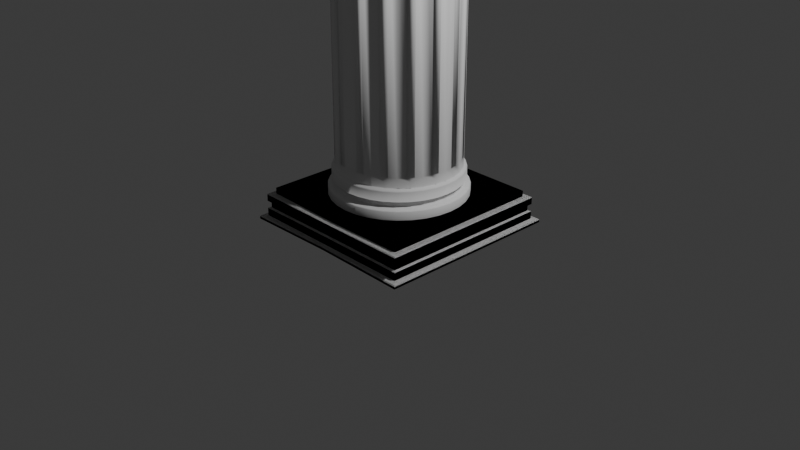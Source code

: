 # Source: 003_FinishedColumn.blend  (saved by Blender 4.0.36; exported with 4.5.12 LTS)
import bpy
from mathutils import Matrix  # noqa: F401  (used for matrix-valued properties, if any)

bpy.ops.wm.read_factory_settings(use_empty=True)
scene = bpy.context.scene
scene.name = 'Scene'

# ---- collections
col_collection = bpy.data.collections.new('Collection'); scene.collection.children.link(col_collection)

# ---- materials (node trees are filled in below, after node groups)
mat_material = bpy.data.materials.new('Material')
mat_material.alpha_threshold = 0.0
mat_material.use_transparent_shadow = False
mat_material.roughness = 0.5
mat_material.line_color = (0.0, 0.0, 0.0, 1.0)

# ---- material node trees
mat_material.use_nodes = True; mat_material.node_tree.nodes.clear()
_N = mat_material.node_tree.nodes; _L = mat_material.node_tree.links
n0 = _N.new('ShaderNodeOutputMaterial'); n0.name = 'Material Output'; n0.location = (300, 300)
n1 = _N.new('ShaderNodeBsdfPrincipled'); n1.name = 'Principled BSDF'; n1.location = (10, 300)
n1.inputs[3].default_value = 1.45
_L.new(n1.outputs[0], n0.inputs[0])
n0.is_active_output = True

# ---- world
world_world = bpy.data.worlds.new('World'); scene.world = world_world
world_world.use_nodes = True; world_world.node_tree.nodes.clear()
_N = world_world.node_tree.nodes; _L = world_world.node_tree.links
n0 = _N.new('ShaderNodeOutputWorld'); n0.name = 'World Output'; n0.location = (300, 300)
n1 = _N.new('ShaderNodeBackground'); n1.name = 'Background'; n1.location = (10, 300)
n1.inputs[0].default_value = (0.05088, 0.05088, 0.05088, 1.0)
_L.new(n1.outputs[0], n0.inputs[0])
n0.is_active_output = True
world_world.color = (0.05088, 0.05088, 0.05088)
world_world.use_sun_shadow = False
world_world.sun_shadow_jitter_overblur = 0.0

# ---- cameras
cam_camera = bpy.data.cameras.new('Camera')
cam_camera.clip_end = 100.0
cam_camera.ortho_scale = 7.314

# ---- lights
light_light = bpy.data.lights.new('Light', 'POINT')
light_light.transmission_factor = 0.0
light_light.use_soft_falloff = False
light_light.energy = 1000.0
light_light.shadow_soft_size = 0.1
light_light.shadow_maximum_resolution = 0.006
light_light.use_absolute_resolution = True

# ---- meshes
me_cube = bpy.data.meshes.new('Cube')
me_cube.from_pydata([(0.9387, 0.9387, 0.02332), (1.0, 1.0, -0.01752), (0.0, 1.0, 0.0), (0.9387, 0.0, 0.02332), (0.0, 0.9387, 0.02332), (1.0, 0.0, -0.01752), (0.0, 0.0, 0.0), (0.0, 0.8728, 0.2543), (0.8728, 0.8728, 0.266), (0.8728, 0.0, 0.266), (0.0, 0.9387, 0.1083), (0.0, 0.8728, 0.3285), (0.0, 0.0, 0.3285), (0.8728, 0.0, 0.3285), (0.8728, 0.8728, 0.3285), (0.0, 0.9387, 0.1832), (0.9387, 0.9387, 0.1033), (0.9387, 0.9387, 0.1832), (0.9387, 0.0, 0.1832), (0.9387, 0.0, 0.1033), (0.0, 0.9115, 0.1158), (0.0, 0.9115, 0.1727), (0.9115, 0.9115, 0.1116), (0.9115, 0.9115, 0.175), (0.9115, 0.0, 0.175), (0.9115, 0.0, 0.1116), (0.0, 0.9303, 0.2517), (0.0, 0.9387, 0.2538), (0.9303, 0.9303, 0.2632), (0.9387, 0.9387, 0.2538), (0.9387, 0.0, 0.2538), (0.9303, 0.0, 0.2632), (0.9911, 0.9911, 0.01837), (1.0, 1.0, 0.007569), (0.0, 0.9911, 0.01837), (0.0, 1.0, 0.0225), (1.0, 0.0, 0.007569), (0.9911, 0.0, 0.01837)], [], [(32, 0, 3, 37), (2, 35, 33, 1), (34, 4, 0, 32), (2, 1, 5, 6), (9, 8, 14, 13), (7, 8, 28, 26), (8, 9, 31, 28), (18, 17, 29, 30), (14, 11, 12, 13), (8, 7, 11, 14), (0, 4, 10, 16), (19, 16, 22, 25), (3, 0, 16, 19), (15, 17, 23, 21), (22, 20, 21, 23), (25, 22, 23, 24), (16, 10, 20, 22), (17, 18, 24, 23), (26, 28, 29, 27), (28, 31, 30, 29), (17, 15, 27, 29), (34, 32, 33, 35), (32, 37, 36, 33), (1, 33, 36, 5)])
_uv = me_cube.uv_layers.new(name='UVMap')
_uv.uv.foreach_set('vector', [0.5182, 0.5, 0.625, 0.5, 0.625, 0.625, 0.5182, 0.625, 0.375, 0.375, 0.4645, 0.375, 0.4645, 0.5, 0.375, 0.5, 0.5182, 0.375, 0.625, 0.375, 0.625, 0.5, 0.5182, 0.5, 0.25, 0.5, 0.375, 0.5, 0.375, 0.625, 0.25, 0.625, 0.6376, 0.625, 0.6376, 0.5126, 0.6376, 0.5126, 0.6376, 0.625, 0.75, 0.5126, 0.6376, 0.5126, 0.6278, 0.5028, 0.75, 0.5028, 0.6376, 0.5126, 0.6376, 0.625, 0.6278, 0.625, 0.6278, 0.5028, 0.625, 0.625, 0.625, 0.5, 0.625, 0.5, 0.625, 0.625, 0.6376, 0.5126, 0.75, 0.5126, 0.75, 0.625, 0.6376, 0.625, 0.6376, 0.5126, 0.75, 0.5126, 0.75, 0.5126, 0.6376, 0.5126, 0.625, 0.5, 0.625, 0.375, 0.625, 0.375, 0.625, 0.5, 0.625, 0.625, 0.625, 0.5, 0.625, 0.5, 0.625, 0.625, 0.625, 0.625, 0.625, 0.5, 0.625, 0.5, 0.625, 0.625, 0.625, 0.375, 0.625, 0.5, 0.625, 0.5, 0.625, 0.375, 0.625, 0.5, 0.625, 0.375, 0.625, 0.375, 0.625, 0.5, 0.625, 0.625, 0.625, 0.5, 0.625, 0.5, 0.625, 0.625, 0.625, 0.5, 0.625, 0.375, 0.625, 0.375, 0.625, 0.5, 0.625, 0.5, 0.625, 0.625, 0.625, 0.625, 0.625, 0.5, 0.625, 0.375, 0.625, 0.4989, 0.625, 0.5, 0.625, 0.375, 0.6278, 0.5028, 0.6278, 0.625, 0.625, 0.625, 0.625, 0.5, 0.625, 0.5, 0.625, 0.375, 0.625, 0.375, 0.625, 0.5, 0.5182, 0.375, 0.5182, 0.5, 0.4645, 0.5, 0.4645, 0.375, 0.5182, 0.5, 0.5182, 0.625, 0.4645, 0.625, 0.4645, 0.5, 0.375, 0.5, 0.4645, 0.5, 0.4645, 0.625, 0.375, 0.625])
me_cube.materials.append(mat_material)
me_cube.use_mirror_vertex_groups = False
me_cube.update()
me_cylinder = bpy.data.meshes.new('Cylinder')
me_cylinder.from_pydata([(-1.537e-08, 0.8029, -4.039), (-1.537e-08, -0.8029, -4.039), (-0.1566, -0.7874, -4.039), (-0.3072, -0.7418, -4.039), (-0.446, -0.6676, -4.039), (-0.5677, -0.5677, -4.039), (-0.6676, -0.446, -4.039), (-0.7418, -0.3072, -4.039), (-0.7874, -0.1566, -4.039), (-0.8029, 1.215e-09, -4.039), (-0.7874, 0.1566, -4.039), (-0.7418, 0.3072, -4.039), (-0.6676, 0.446, -4.039), (-0.5677, 0.5677, -4.039), (-0.446, 0.6676, -4.039), (-0.3072, 0.7418, -4.039), (-0.1566, 0.7874, -4.039), (-1.487e-08, 0.7699, -4.063), (-1.487e-08, -0.7699, -4.063), (-0.1502, -0.7551, -4.063), (-0.2946, -0.7113, -4.063), (-0.4277, -0.6401, -4.063), (-0.5444, -0.5444, -4.063), (-0.6401, -0.4277, -4.063), (-0.7113, -0.2946, -4.063), (-0.7551, -0.1502, -4.063), (-0.7699, 1.616e-09, -4.063), (-0.7551, 0.1502, -4.063), (-0.7113, 0.2946, -4.063), (-0.6401, 0.4277, -4.063), (-0.5444, 0.5444, -4.063), (-0.4277, 0.6401, -4.063), (-0.2946, 0.7113, -4.063), (-0.1502, 0.7551, -4.063), (-1.318e-08, 0.8501, -4.256), (-0.8501, 2.963e-09, -4.256), (-0.8338, 0.1658, -4.256), (-0.7854, 0.3253, -4.256), (-0.7068, 0.4723, -4.256), (-0.6011, 0.6011, -4.256), (-0.4723, 0.7068, -4.256), (-0.3253, 0.7854, -4.256), (-0.1658, 0.8338, -4.256), (-1.606e-08, 0.8029, -3.923), (-1.599e-08, 0.7939, -3.907), (-0.7939, 1.286e-09, -3.907), (-0.8029, 1.215e-09, -3.923), (-0.7786, 0.1549, -3.907), (-0.7874, 0.1566, -3.923), (-0.7335, 0.3038, -3.907), (-0.7418, 0.3072, -3.923), (-0.6601, 0.4411, -3.907), (-0.6676, 0.446, -3.923), (-0.5614, 0.5614, -3.907), (-0.5677, 0.5677, -3.923), (-0.4411, 0.6601, -3.907), (-0.446, 0.6676, -3.923), (-0.3038, 0.7335, -3.907), (-0.3072, 0.7418, -3.923), (-0.1549, 0.7786, -3.907), (-0.1566, 0.7874, -3.923), (-1.516e-08, 0.7895, -4.052), (-1.537e-08, 0.8029, -4.039), (-1.537e-08, -0.8029, -4.039), (-1.516e-08, -0.7895, -4.052), (-0.1566, -0.7874, -4.039), (-0.154, -0.7743, -4.052), (-0.3072, -0.7418, -4.039), (-0.3021, -0.7294, -4.052), (-0.446, -0.6676, -4.039), (-0.4386, -0.6564, -4.052), (-0.5677, -0.5677, -4.039), (-0.5583, -0.5583, -4.052), (-0.6676, -0.446, -4.039), (-0.6564, -0.4386, -4.052), (-0.7418, -0.3072, -4.039), (-0.7294, -0.3021, -4.052), (-0.7874, -0.1566, -4.039), (-0.7743, -0.154, -4.052), (-0.8029, 1.215e-09, -4.039), (-0.7895, 1.378e-09, -4.052), (-0.7874, 0.1566, -4.039), (-0.7743, 0.154, -4.052), (-0.7418, 0.3072, -4.039), (-0.7294, 0.3021, -4.052), (-0.6676, 0.446, -4.039), (-0.6564, 0.4386, -4.052), (-0.5677, 0.5677, -4.039), (-0.5583, 0.5583, -4.052), (-0.446, 0.6676, -4.039), (-0.4386, 0.6564, -4.052), (-0.3072, 0.7418, -4.039), (-0.3021, 0.7294, -4.052), (-0.1566, 0.7874, -4.039), (-0.154, 0.7743, -4.052), (-1.331e-08, 0.8501, -4.143), (-1.342e-08, 0.8382, -4.131), (-0.7354, 0.1965, -3.764), (-0.8382, 2.764e-09, -4.131), (-0.8501, 2.963e-09, -4.143), (-0.8221, 0.1635, -4.131), (-0.8338, 0.1658, -4.143), (-0.7744, 0.3208, -4.131), (-0.7854, 0.3253, -4.143), (-0.697, 0.4657, -4.131), (-0.7068, 0.4723, -4.143), (-0.5927, 0.5927, -4.131), (-0.6011, 0.6011, -4.143), (-0.4657, 0.697, -4.131), (-0.4723, 0.7068, -4.143), (-0.3208, 0.7744, -4.131), (-0.3253, 0.7854, -4.143), (-0.1635, 0.8221, -4.131), (-0.1658, 0.8338, -4.143), (-1.559e-08, 0.7677, -3.89), (-1.552e-08, 0.7637, -3.882), (-1.552e-08, -0.7637, -3.882), (-1.559e-08, -0.7677, -3.89), (-0.149, -0.749, -3.882), (-0.1498, -0.7529, -3.89), (-0.2922, -0.7055, -3.882), (-0.2938, -0.7092, -3.89), (-0.4243, -0.635, -3.882), (-0.4265, -0.6383, -3.89), (-0.54, -0.54, -3.882), (-0.5428, -0.5428, -3.89), (-0.635, -0.4243, -3.882), (-0.6383, -0.4265, -3.89), (-0.7055, -0.2922, -3.882), (-0.7092, -0.2938, -3.89), (-0.749, -0.149, -3.882), (-0.7529, -0.1498, -3.89), (-0.7637, 1.523e-09, -3.882), (-0.7677, 1.492e-09, -3.89), (-0.749, 0.149, -3.882), (-0.7529, 0.1498, -3.89), (-0.7055, 0.2922, -3.882), (-0.7092, 0.2938, -3.89), (-0.635, 0.4243, -3.882), (-0.6383, 0.4265, -3.89), (-0.54, 0.54, -3.882), (-0.5428, 0.5428, -3.89), (-0.4243, 0.635, -3.882), (-0.4265, 0.6383, -3.89), (-0.2922, 0.7055, -3.882), (-0.2938, 0.7092, -3.89), (-0.149, 0.749, -3.882), (-0.1498, 0.7529, -3.89), (-1.395e-08, 0.7739, -4.112), (-1.406e-08, 0.7699, -4.107), (-1.406e-08, -0.7699, -4.107), (-1.395e-08, -0.7739, -4.112), (-0.1502, -0.7551, -4.107), (-0.151, -0.7591, -4.112), (-0.2946, -0.7113, -4.107), (-0.2962, -0.715, -4.112), (-0.4277, -0.6401, -4.107), (-0.43, -0.6435, -4.112), (-0.5444, -0.5444, -4.107), (-0.5473, -0.5473, -4.112), (-0.6401, -0.4277, -4.107), (-0.6435, -0.43, -4.112), (-0.7113, -0.2946, -4.107), (-0.715, -0.2962, -4.112), (-0.7551, -0.1502, -4.107), (-0.7591, -0.151, -4.112), (-0.7699, 1.616e-09, -4.107), (-0.7739, 1.684e-09, -4.112), (-0.7551, 0.1502, -4.107), (-0.7591, 0.151, -4.112), (-0.7113, 0.2946, -4.107), (-0.715, 0.2962, -4.112), (-0.6401, 0.4277, -4.107), (-0.6435, 0.43, -4.112), (-0.5444, 0.5444, -4.107), (-0.5473, 0.5473, -4.112), (-0.4277, 0.6401, -4.107), (-0.43, 0.6435, -4.112), (-0.2946, 0.7113, -4.107), (-0.2962, 0.715, -4.112), (-0.1502, 0.7551, -4.107), (-0.151, 0.7591, -4.112), (-1.506e-08, 0.7605, 1.431e-06), (-0.7544, 0.101, -3.764), (-1.551e-08, 0.7636, -3.764), (-0.2922, 0.7054, -3.764), (-0.6045, 0.4627, -3.764), (-0.5399, 0.5399, -3.764), (-0.6586, 0.3818, -3.764), (-0.7054, 0.2922, -3.764), (-0.3818, 0.6586, -3.764), (-0.7636, 1.522e-09, -3.764), (-0.7605, 1.492e-09, 1.431e-06), (-0.4627, 0.6045, -3.764), (-0.7026, 0.291, 1.431e-06), (-0.101, 0.7544, -3.764), (-0.5378, 0.5378, 1.431e-06), (-0.1965, 0.7354, -3.764), (-0.291, 0.7026, 1.431e-06), (0.02647, -6.229e-07, 0.02056), (0.02647, -6.229e-07, 0.02056), (-0.1958, 0.7347, -3.764), (-0.1003, 0.7537, -3.764), (-0.149, 0.7489, -3.812), (-0.09969, 0.7507, 1.431e-06), (-0.1952, 0.7317, 1.431e-06), (-0.462, 0.6039, -3.764), (-0.3811, 0.6579, -3.764), (-0.4242, 0.6349, -3.812), (-0.6579, 0.3811, -3.764), (-0.6039, 0.462, -3.764), (-0.6349, 0.4242, -3.812), (-0.7537, 0.1003, -3.764), (-0.7347, 0.1958, -3.764), (-0.7489, 0.149, -3.812), (-0.7317, 0.1952, 1.431e-06), (-0.7507, 0.09969, 1.43e-06), (-0.6013, 0.4603, 1.431e-06), (-0.6554, 0.3794, 1.43e-06), (-0.3794, 0.6554, 1.431e-06), (-0.4603, 0.6013, 1.43e-06), (-0.1959, 0.7324, 2.294e-06), (-0.1004, 0.7514, 2.294e-06), (-0.461, 0.602, 2.294e-06), (-0.3801, 0.6561, 2.294e-06), (-0.6561, 0.3801, 2.294e-06), (-0.602, 0.461, 2.294e-06), (-0.7514, 0.1004, 2.294e-06), (-0.7324, 0.1959, 2.294e-06)], [], [(133, 135, 47, 45), (135, 137, 49, 47), (137, 139, 51, 49), (139, 141, 53, 51), (141, 143, 55, 53), (143, 145, 57, 55), (145, 147, 59, 57), (147, 114, 44, 59), (54, 56, 14, 13), (46, 48, 10, 9), (56, 58, 15, 14), (48, 50, 11, 10), (58, 60, 16, 15), (50, 52, 12, 11), (52, 54, 13, 12), (60, 43, 0, 16), (72, 74, 23, 22), (74, 76, 24, 23), (76, 78, 25, 24), (78, 80, 26, 25), (80, 82, 27, 26), (82, 84, 28, 27), (84, 86, 29, 28), (86, 88, 30, 29), (94, 61, 17, 33), (88, 90, 31, 30), (90, 92, 32, 31), (64, 66, 19, 18), (92, 94, 33, 32), (66, 68, 20, 19), (68, 70, 21, 20), (70, 72, 22, 21), (13, 14, 89, 87), (14, 15, 91, 89), (1, 2, 65, 63), (15, 16, 93, 91), (2, 3, 67, 65), (3, 4, 69, 67), (4, 5, 71, 69), (5, 6, 73, 71), (6, 7, 75, 73), (7, 8, 77, 75), (8, 9, 79, 77), (9, 10, 81, 79), (10, 11, 83, 81), (11, 12, 85, 83), (16, 0, 62, 93), (12, 13, 87, 85), (167, 169, 100, 98), (169, 171, 102, 100), (171, 173, 104, 102), (173, 175, 106, 104), (181, 148, 96, 112), (175, 177, 108, 106), (177, 179, 110, 108), (179, 181, 112, 110), (99, 101, 36, 35), (101, 103, 37, 36), (103, 105, 38, 37), (105, 107, 39, 38), (113, 95, 34, 42), (107, 109, 40, 39), (109, 111, 41, 40), (111, 113, 42, 41), (33, 17, 149, 180), (26, 27, 168, 166), (27, 28, 170, 168), (28, 29, 172, 170), (29, 30, 174, 172), (30, 31, 176, 174), (31, 32, 178, 176), (32, 33, 180, 178), (45, 47, 48, 46), (47, 49, 50, 48), (49, 51, 52, 50), (51, 53, 54, 52), (53, 55, 56, 54), (55, 57, 58, 56), (57, 59, 60, 58), (59, 44, 43, 60), (79, 81, 82, 80), (81, 83, 84, 82), (83, 85, 86, 84), (85, 87, 88, 86), (87, 89, 90, 88), (89, 91, 92, 90), (91, 93, 94, 92), (93, 62, 61, 94), (98, 100, 101, 99), (100, 102, 103, 101), (102, 104, 105, 103), (104, 106, 107, 105), (106, 108, 109, 107), (108, 110, 111, 109), (110, 112, 113, 111), (112, 96, 95, 113), (116, 118, 119, 117), (118, 120, 121, 119), (120, 122, 123, 121), (122, 124, 125, 123), (124, 126, 127, 125), (126, 128, 129, 127), (128, 130, 131, 129), (130, 132, 133, 131), (132, 134, 135, 133), (134, 136, 137, 135), (136, 138, 139, 137), (138, 140, 141, 139), (140, 142, 143, 141), (142, 144, 145, 143), (144, 146, 147, 145), (146, 115, 114, 147), (150, 152, 153, 151), (152, 154, 155, 153), (154, 156, 157, 155), (156, 158, 159, 157), (158, 160, 161, 159), (160, 162, 163, 161), (162, 164, 165, 163), (164, 166, 167, 165), (166, 168, 169, 167), (168, 170, 171, 169), (170, 172, 173, 171), (172, 174, 175, 173), (174, 176, 177, 175), (176, 178, 179, 177), (178, 180, 181, 179), (180, 149, 148, 181), (187, 196, 220, 206), (136, 189, 209, 211, 138), (207, 219, 198, 185), (132, 191, 212, 214, 134), (210, 217, 196, 187), (197, 221, 222, 195), (213, 215, 194, 189), (142, 208, 207, 185, 144), (189, 194, 218, 209), (138, 211, 210, 187, 140), (191, 192, 216, 212), (134, 214, 213, 189, 136), (202, 204, 182, 184), (144, 185, 201, 203, 146), (146, 203, 202, 184, 115), (140, 187, 206, 208, 142), (201, 202, 203), (206, 207, 208), (209, 210, 211), (212, 213, 214), (209, 218, 225, 188), (201, 205, 221, 197), (217, 210, 186, 226), (207, 206, 193, 190), (185, 198, 205, 201), (224, 190, 193, 223), (226, 186, 188, 225), (228, 97, 183, 227), (205, 204, 222, 221), (216, 215, 228, 227), (204, 202, 195, 222), (210, 209, 188, 186), (215, 213, 97, 228), (220, 219, 224, 223), (212, 216, 227, 183), (202, 201, 197, 195), (219, 207, 190, 224), (206, 220, 223, 193), (213, 212, 183, 97), (218, 217, 226, 225)])
me_cylinder.polygons.foreach_set('use_smooth', [1, 1, 1, 1, 1, 1, 1, 1, 1, 1, 1, 1, 1, 1, 1, 1, 1, 1, 1, 1, 1, 1, 1, 1, 1, 1, 1, 1, 1, 1, 1, 1, 1, 1, 1, 1, 1, 1, 1, 1, 1, 1, 1, 1, 1, 1, 1, 1, 1, 1, 1, 1, 1, 1, 1, 1, 1, 1, 1, 1, 1, 1, 1, 1, 1, 1, 1, 1, 1, 1, 1, 1, 1, 1, 1, 1, 1, 1, 1, 1, 1, 1, 1, 1, 1, 1, 1, 1, 1, 1, 1, 1, 1, 1, 1, 1, 1, 1, 1, 1, 1, 1, 1, 1, 1, 1, 1, 1, 1, 1, 1, 1, 1, 1, 1, 1, 1, 1, 1, 1, 1, 1, 1, 1, 1, 1, 1, 1, 1, 1, 1, 1, 1, 1, 1, 1, 1, 1, 1, 1, 1, 1, 1, 1, 1, 1, 1, 1, 1, 1, 1, 1, 1, 1, 1, 1, 0, 0, 1, 1, 1, 0, 1, 1, 1, 1, 1, 0])
_uv = me_cylinder.uv_layers.new(name='UVMap')
_uv.uv.foreach_set('vector', [0.25, 0.5, 0.2188, 0.5, 0.2188, 0.5, 0.25, 0.5, 0.2188, 0.5, 0.1875, 0.5, 0.1875, 0.5, 0.2188, 0.5, 0.1875, 0.5, 0.1562, 0.5, 0.1562, 0.5, 0.1875, 0.5, 0.1562, 0.5, 0.125, 0.5, 0.125, 0.5, 0.1562, 0.5, 0.125, 0.5, 0.09375, 0.5, 0.09375, 0.5, 0.125, 0.5, 0.09375, 0.5, 0.0625, 0.5, 0.0625, 0.5, 0.09375, 0.5, 0.0625, 0.5, 0.03125, 0.5, 0.03125, 0.5, 0.0625, 0.5, 0.03125, 0.5, 0.0, 0.5, 0.0, 0.5, 0.03125, 0.5, 0.125, 0.5, 0.09375, 0.5, 0.09375, 0.5, 0.125, 0.5, 0.25, 0.5, 0.2188, 0.5, 0.2188, 0.5, 0.25, 0.5, 0.09375, 0.5, 0.0625, 0.5, 0.0625, 0.5, 0.09375, 0.5, 0.2188, 0.5, 0.1875, 0.5, 0.1875, 0.5, 0.2188, 0.5, 0.0625, 0.5, 0.03125, 0.5, 0.03125, 0.5, 0.0625, 0.5, 0.1875, 0.5, 0.1562, 0.5, 0.1562, 0.5, 0.1875, 0.5, 0.1562, 0.5, 0.125, 0.5, 0.125, 0.5, 0.1562, 0.5, 0.03125, 0.5, 0.0, 0.5, 0.0, 0.5, 0.03125, 0.5, 0.375, 0.5, 0.3438, 0.5, 0.3438, 0.5, 0.375, 0.5, 0.3438, 0.5, 0.3125, 0.5, 0.3125, 0.5, 0.3438, 0.5, 0.3125, 0.5, 0.2812, 0.5, 0.2812, 0.5, 0.3125, 0.5, 0.2812, 0.5, 0.25, 0.5, 0.25, 0.5, 0.2812, 0.5, 0.25, 0.5, 0.2188, 0.5, 0.2188, 0.5, 0.25, 0.5, 0.2188, 0.5, 0.1875, 0.5, 0.1875, 0.5, 0.2188, 0.5, 0.1875, 0.5, 0.1562, 0.5, 0.1562, 0.5, 0.1875, 0.5, 0.1562, 0.5, 0.125, 0.5, 0.125, 0.5, 0.1562, 0.5, 0.03125, 0.5, 0.0, 0.5, 0.0, 0.5, 0.03125, 0.5, 0.125, 0.5, 0.09375, 0.5, 0.09375, 0.5, 0.125, 0.5, 0.09375, 0.5, 0.0625, 0.5, 0.0625, 0.5, 0.09375, 0.5, 0.5, 0.5, 0.4688, 0.5, 0.4688, 0.5, 0.5, 0.5, 0.0625, 0.5, 0.03125, 0.5, 0.03125, 0.5, 0.0625, 0.5, 0.4688, 0.5, 0.4375, 0.5, 0.4375, 0.5, 0.4688, 0.5, 0.4375, 0.5, 0.4062, 0.5, 0.4062, 0.5, 0.4375, 0.5, 0.4062, 0.5, 0.375, 0.5, 0.375, 0.5, 0.4062, 0.5, 0.125, 0.5, 0.09375, 0.5, 0.09375, 0.5, 0.125, 0.5, 0.09375, 0.5, 0.0625, 0.5, 0.0625, 0.5, 0.09375, 0.5, 0.5, 0.5, 0.4688, 0.5, 0.4688, 0.5, 0.5, 0.5, 0.0625, 0.5, 0.03125, 0.5, 0.03125, 0.5, 0.0625, 0.5, 0.4688, 0.5, 0.4375, 0.5, 0.4375, 0.5, 0.4688, 0.5, 0.4375, 0.5, 0.4062, 0.5, 0.4062, 0.5, 0.4375, 0.5, 0.4062, 0.5, 0.375, 0.5, 0.375, 0.5, 0.4062, 0.5, 0.375, 0.5, 0.3438, 0.5, 0.3438, 0.5, 0.375, 0.5, 0.3438, 0.5, 0.3125, 0.5, 0.3125, 0.5, 0.3438, 0.5, 0.3125, 0.5, 0.2812, 0.5, 0.2812, 0.5, 0.3125, 0.5, 0.2812, 0.5, 0.25, 0.5, 0.25, 0.5, 0.2812, 0.5, 0.25, 0.5, 0.2188, 0.5, 0.2188, 0.5, 0.25, 0.5, 0.2188, 0.5, 0.1875, 0.5, 0.1875, 0.5, 0.2188, 0.5, 0.1875, 0.5, 0.1562, 0.5, 0.1562, 0.5, 0.1875, 0.5, 0.03125, 0.5, 0.0, 0.5, 0.0, 0.5, 0.03125, 0.5, 0.1562, 0.5, 0.125, 0.5, 0.125, 0.5, 0.1562, 0.5, 0.25, 0.5, 0.2187, 0.5, 0.2188, 0.5, 0.25, 0.5, 0.2188, 0.5, 0.1875, 0.5, 0.1875, 0.5, 0.2188, 0.5, 0.1875, 0.5, 0.1562, 0.5, 0.1562, 0.5, 0.1875, 0.5, 0.1562, 0.5, 0.125, 0.5, 0.125, 0.5, 0.1562, 0.5, 0.03125, 0.5, 0.0, 0.5, 0.0, 0.5, 0.03125, 0.5, 0.125, 0.5, 0.09375, 0.5, 0.09375, 0.5, 0.125, 0.5, 0.09375, 0.5, 0.0625, 0.5, 0.0625, 0.5, 0.09375, 0.5, 0.0625, 0.5, 0.03125, 0.5, 0.03125, 0.5, 0.0625, 0.5, 0.25, 0.5, 0.2188, 0.5, 0.2188, 0.5, 0.25, 0.5, 0.2188, 0.5, 0.1875, 0.5, 0.1875, 0.5, 0.2188, 0.5, 0.1875, 0.5, 0.1562, 0.5, 0.1562, 0.5, 0.1875, 0.5, 0.1562, 0.5, 0.125, 0.5, 0.125, 0.5, 0.1562, 0.5, 0.03125, 0.5, 0.0, 0.5, 0.0, 0.5, 0.03125, 0.5, 0.125, 0.5, 0.09375, 0.5, 0.09375, 0.5, 0.125, 0.5, 0.09375, 0.5, 0.0625, 0.5, 0.0625, 0.5, 0.09375, 0.5, 0.0625, 0.5, 0.03125, 0.5, 0.03125, 0.5, 0.0625, 0.5, 0.03125, 0.5, 0.0, 0.5, 0.0, 0.5, 0.03125, 0.5, 0.25, 0.5, 0.2188, 0.5, 0.2188, 0.5, 0.25, 0.5, 0.2188, 0.5, 0.1875, 0.5, 0.1875, 0.5, 0.2188, 0.5, 0.1875, 0.5, 0.1562, 0.5, 0.1562, 0.5, 0.1875, 0.5, 0.1562, 0.5, 0.125, 0.5, 0.125, 0.5, 0.1562, 0.5, 0.125, 0.5, 0.09375, 0.5, 0.09375, 0.5, 0.125, 0.5, 0.09375, 0.5, 0.0625, 0.5, 0.0625, 0.5, 0.09375, 0.5, 0.0625, 0.5, 0.03125, 0.5, 0.03125, 0.5, 0.0625, 0.5, 0.25, 0.5, 0.2188, 0.5, 0.2188, 0.5, 0.25, 0.5, 0.2188, 0.5, 0.1875, 0.5, 0.1875, 0.5, 0.2188, 0.5, 0.1875, 0.5, 0.1562, 0.5, 0.1562, 0.5, 0.1875, 0.5, 0.1562, 0.5, 0.125, 0.5, 0.125, 0.5, 0.1562, 0.5, 0.125, 0.5, 0.09375, 0.5, 0.09375, 0.5, 0.125, 0.5, 0.09375, 0.5, 0.0625, 0.5, 0.0625, 0.5, 0.09375, 0.5, 0.0625, 0.5, 0.03125, 0.5, 0.03125, 0.5, 0.0625, 0.5, 0.03125, 0.5, 0.0, 0.5, 0.0, 0.5, 0.03125, 0.5, 0.25, 0.5, 0.2188, 0.5, 0.2188, 0.5, 0.25, 0.5, 0.2188, 0.5, 0.1875, 0.5, 0.1875, 0.5, 0.2188, 0.5, 0.1875, 0.5, 0.1562, 0.5, 0.1562, 0.5, 0.1875, 0.5, 0.1562, 0.5, 0.125, 0.5, 0.125, 0.5, 0.1562, 0.5, 0.125, 0.5, 0.09375, 0.5, 0.09375, 0.5, 0.125, 0.5, 0.09375, 0.5, 0.0625, 0.5, 0.0625, 0.5, 0.09375, 0.5, 0.0625, 0.5, 0.03125, 0.5, 0.03125, 0.5, 0.0625, 0.5, 0.03125, 0.5, 0.0, 0.5, 0.0, 0.5, 0.03125, 0.5, 0.25, 0.5, 0.2188, 0.5, 0.2188, 0.5, 0.25, 0.5, 0.2188, 0.5, 0.1875, 0.5, 0.1875, 0.5, 0.2188, 0.5, 0.1875, 0.5, 0.1562, 0.5, 0.1562, 0.5, 0.1875, 0.5, 0.1562, 0.5, 0.125, 0.5, 0.125, 0.5, 0.1562, 0.5, 0.125, 0.5, 0.09375, 0.5, 0.09375, 0.5, 0.125, 0.5, 0.09375, 0.5, 0.0625, 0.5, 0.0625, 0.5, 0.09375, 0.5, 0.0625, 0.5, 0.03125, 0.5, 0.03125, 0.5, 0.0625, 0.5, 0.03125, 0.5, 0.0, 0.5, 0.0, 0.5, 0.03125, 0.5, 0.5, 0.5003, 0.4688, 0.5003, 0.4688, 0.5, 0.5, 0.5, 0.4688, 0.5003, 0.4375, 0.5003, 0.4375, 0.5, 0.4688, 0.5, 0.4375, 0.5003, 0.4062, 0.5003, 0.4062, 0.5, 0.4375, 0.5, 0.4062, 0.5003, 0.375, 0.5003, 0.375, 0.5, 0.4062, 0.5, 0.375, 0.5003, 0.3438, 0.5003, 0.3438, 0.5, 0.375, 0.5, 0.3438, 0.5003, 0.3125, 0.5003, 0.3125, 0.5, 0.3438, 0.5, 0.3125, 0.5003, 0.2812, 0.5003, 0.2812, 0.5, 0.3125, 0.5, 0.2812, 0.5003, 0.25, 0.5003, 0.25, 0.5, 0.2812, 0.5, 0.25, 0.5003, 0.2188, 0.5003, 0.2188, 0.5, 0.25, 0.5, 0.2188, 0.5003, 0.1875, 0.5003, 0.1875, 0.5, 0.2188, 0.5, 0.1875, 0.5003, 0.1562, 0.5003, 0.1562, 0.5, 0.1875, 0.5, 0.1562, 0.5003, 0.125, 0.5003, 0.125, 0.5, 0.1562, 0.5, 0.125, 0.5003, 0.09375, 0.5003, 0.09375, 0.5, 0.125, 0.5, 0.09375, 0.5003, 0.0625, 0.5003, 0.0625, 0.5, 0.09375, 0.5, 0.0625, 0.5003, 0.03125, 0.5003, 0.03125, 0.5, 0.0625, 0.5, 0.03125, 0.5003, 0.0, 0.5003, 0.0, 0.5, 0.03125, 0.5, 0.5, 0.5, 0.4688, 0.5, 0.4688, 0.5, 0.5, 0.5, 0.4688, 0.5, 0.4375, 0.5, 0.4375, 0.5, 0.4688, 0.5, 0.4375, 0.5, 0.4062, 0.5, 0.4062, 0.5, 0.4375, 0.5, 0.4062, 0.5, 0.375, 0.5, 0.375, 0.5, 0.4062, 0.5, 0.375, 0.5, 0.3438, 0.5, 0.3437, 0.5, 0.375, 0.5, 0.3438, 0.5, 0.3125, 0.5, 0.3125, 0.5, 0.3438, 0.5, 0.3125, 0.5, 0.2812, 0.5, 0.2812, 0.5, 0.3125, 0.5, 0.2812, 0.5, 0.25, 0.5, 0.25, 0.5, 0.2812, 0.5, 0.25, 0.5, 0.2188, 0.5, 0.2187, 0.5, 0.25, 0.5, 0.2188, 0.5, 0.1875, 0.5, 0.1875, 0.5, 0.2188, 0.5, 0.1875, 0.5, 0.1562, 0.5, 0.1562, 0.5, 0.1875, 0.5, 0.1562, 0.5, 0.125, 0.5, 0.125, 0.5, 0.1562, 0.5, 0.125, 0.5, 0.09375, 0.5, 0.09375, 0.5, 0.125, 0.5, 0.09375, 0.5, 0.0625, 0.5, 0.0625, 0.5, 0.09375, 0.5, 0.0625, 0.5, 0.03125, 0.5, 0.03125, 0.5, 0.0625, 0.5, 0.03125, 0.5, 0.0, 0.5, 0.0, 0.5, 0.03125, 0.5, 0.125, 0.5079, 0.125, 0.7502, 0.104, 0.7502, 0.104, 0.5079, 0.1875, 0.5003, 0.1875, 0.5079, 0.1665, 0.5079, 0.1562, 0.5048, 0.1562, 0.5003, 0.08354, 0.5079, 0.0835, 0.7502, 0.0625, 0.7502, 0.0625, 0.5079, 0.25, 0.5003, 0.25, 0.5079, 0.229, 0.5079, 0.2188, 0.5048, 0.2188, 0.5003, 0.146, 0.5079, 0.146, 0.7502, 0.125, 0.7502, 0.125, 0.5079, 0.04146, 0.5079, 0.0415, 0.7502, 0.021, 0.7502, 0.02104, 0.5079, 0.2085, 0.5079, 0.2085, 0.7502, 0.1875, 0.7502, 0.1875, 0.5079, 0.09375, 0.5003, 0.09375, 0.5048, 0.08354, 0.5079, 0.0625, 0.5079, 0.0625, 0.5003, 0.1875, 0.5079, 0.1875, 0.7502, 0.1665, 0.7502, 0.1665, 0.5079, 0.1562, 0.5003, 0.1562, 0.5048, 0.146, 0.5079, 0.125, 0.5079, 0.125, 0.5003, 0.25, 0.5079, 0.25, 0.7502, 0.229, 0.7502, 0.229, 0.5079, 0.2188, 0.5003, 0.2188, 0.5048, 0.2085, 0.5079, 0.1875, 0.5079, 0.1875, 0.5003, 0.02104, 0.5079, 0.021, 0.7502, 0.0, 0.7502, 0.0, 0.5079, 0.0625, 0.5003, 0.0625, 0.5079, 0.04146, 0.5079, 0.03125, 0.5048, 0.03125, 0.5003, 0.03125, 0.5003, 0.03125, 0.5048, 0.02104, 0.5079, 0.0, 0.5079, 0.0, 0.5003, 0.125, 0.5003, 0.125, 0.5079, 0.104, 0.5079, 0.09375, 0.5048, 0.09375, 0.5003, 0.04146, 0.5079, 0.02123, 0.5079, 0.03125, 0.5048, 0.104, 0.5079, 0.08373, 0.5079, 0.09375, 0.5048, 0.1665, 0.5079, 0.1462, 0.5079, 0.1562, 0.5048, 0.229, 0.5079, 0.2087, 0.5079, 0.2188, 0.5048, 0.1665, 0.5079, 0.1665, 0.7502, 0.1665, 0.7502, 0.1665, 0.5079, 0.04146, 0.5079, 0.0415, 0.7502, 0.0415, 0.7502, 0.04146, 0.5079, 0.146, 0.7502, 0.146, 0.5079, 0.146, 0.5079, 0.146, 0.7502, 0.08373, 0.5079, 0.104, 0.5079, 0.104, 0.5079, 0.08373, 0.5079, 0.0625, 0.5079, 0.0625, 0.7502, 0.0415, 0.7502, 0.04146, 0.5079, 0.0835, 0.7502, 0.08354, 0.5079, 0.104, 0.5079, 0.104, 0.7502, 0.146, 0.7502, 0.146, 0.5079, 0.1665, 0.5079, 0.1665, 0.7502, 0.2085, 0.7502, 0.2085, 0.5079, 0.229, 0.5079, 0.229, 0.7502, 0.0, 0.0, 0.0, 0.0, 0.0, 0.0, 0.0, 0.0, 0.0, 0.0, 0.0, 0.0, 0.0, 0.0, 0.0, 0.0, 0.021, 0.7502, 0.02104, 0.5079, 0.02104, 0.5079, 0.021, 0.7502, 0.1462, 0.5079, 0.1665, 0.5079, 0.1665, 0.5079, 0.1462, 0.5079, 0.2085, 0.7502, 0.2085, 0.5079, 0.2085, 0.5079, 0.2085, 0.7502, 0.0, 0.0, 0.0, 0.0, 0.0, 0.0, 0.0, 0.0, 0.229, 0.5079, 0.229, 0.7502, 0.229, 0.7502, 0.229, 0.5079, 0.02123, 0.5079, 0.04146, 0.5079, 0.04146, 0.5079, 0.02123, 0.5079, 0.0835, 0.7502, 0.08354, 0.5079, 0.08354, 0.5079, 0.0835, 0.7502, 0.104, 0.5079, 0.104, 0.7502, 0.104, 0.7502, 0.104, 0.5079, 0.2087, 0.5079, 0.229, 0.5079, 0.229, 0.5079, 0.2087, 0.5079, 0.0, 0.0, 0.0, 0.0, 0.0, 0.0, 0.0, 0.0])
me_cylinder.update()

# ---- objects
ob_cube = bpy.data.objects.new('Cube', me_cube)
ob_light = bpy.data.objects.new('Light', light_light)
ob_camera = bpy.data.objects.new('Camera', cam_camera)
ob_cylinder = bpy.data.objects.new('Cylinder', me_cylinder)

# ---- transforms, parenting, visibility, modifiers, constraints
ob_cube.location = (0.0, 0.0, 0.0)
ob_cube.lock_rotations_4d = False
ob_cube.empty_display_type = 'ARROWS'
ob_cube.lineart.crease_threshold = 0.0
_m = ob_cube.modifiers.new('Mirror', 'MIRROR')
_m.use_axis = (True, True, False)
_m.use_clip = True
_m = ob_cube.modifiers.new('Mirror.001', 'MIRROR')
_m.use_axis = (True, False, True)
_m.mirror_object = ob_cylinder
ob_light.location = (4.076, 1.005, 5.904)
ob_light.rotation_euler = (0.6503, 0.05522, 1.866)
ob_light.lock_rotations_4d = False
ob_light.empty_display_type = 'ARROWS'
ob_light.color = (0.0, 0.0, 0.0, 0.0)
ob_light.lineart.crease_threshold = 0.0
ob_camera.location = (7.359, -6.926, 4.958)
ob_camera.rotation_euler = (1.109, 0.0, 0.8149)
ob_camera.lock_rotations_4d = False
ob_camera.empty_display_type = 'ARROWS'
ob_camera.color = (0.0, 0.0, 0.0, 0.0)
ob_camera.display_type = 'WIRE'
ob_camera.lineart.crease_threshold = 0.0
ob_cylinder.location = (1.257e-08, -1.863e-09, 3.885)
ob_cylinder.scale = (0.8381, 0.8381, 0.8381)
_m = ob_cylinder.modifiers.new('Mirror', 'MIRROR')
_m.use_axis = (True, True, True)

# ---- collection membership
col_collection.objects.link(ob_cube)
col_collection.objects.link(ob_light)
col_collection.objects.link(ob_camera)
col_collection.objects.link(ob_cylinder)

# ---- scene / render settings (as saved in the file)
scene.camera = ob_camera
scene.frame_start = 1; scene.frame_end = 250; scene.frame_set(1)
scene.render.engine = 'BLENDER_EEVEE_NEXT'
scene.cycles.sampling_pattern = 'TABULATED_SOBOL'
bpy.context.view_layer.update()
